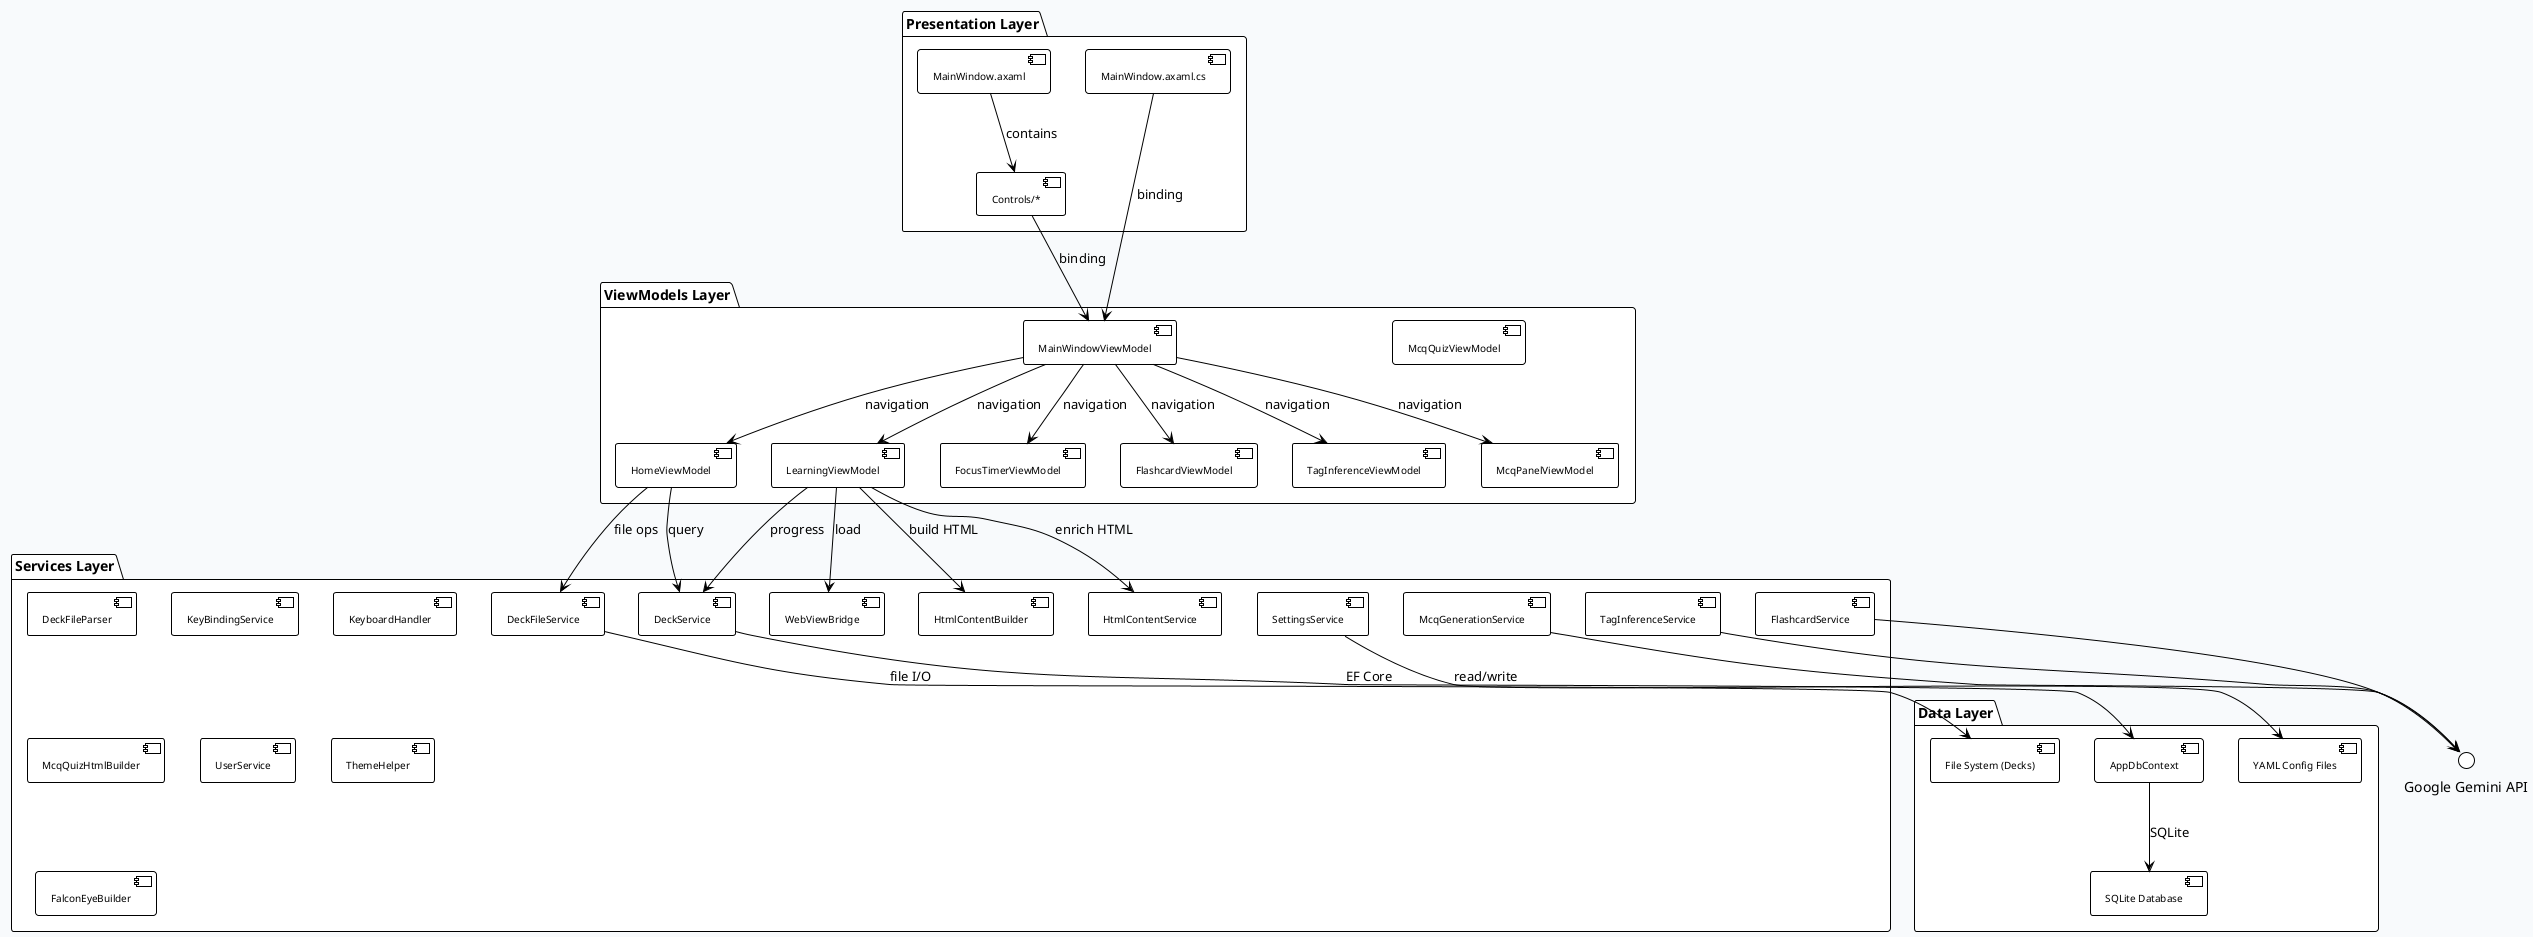

The diagram above was rendered by PlantUML. Its source (embedded in the PNG):
@startuml
!theme plain
skinparam backgroundColor #F8FAFC
skinparam componentFontSize 10

package "Presentation Layer" {
  [MainWindow.axaml] as MW
  [Controls/*] as CTRL
  [MainWindow.axaml.cs] as MWCS
}

package "ViewModels Layer" {
  [MainWindowViewModel] as MWVM
  [HomeViewModel] as HV
  [LearningViewModel] as LV
  [FocusTimerViewModel] as FTVM
  [FlashcardViewModel] as FCVM
  [TagInferenceViewModel] as TIVM
  [McqPanelViewModel] as MPVM
  [McqQuizViewModel] as QZVM
}

package "Services Layer" {
  [DeckFileParser] as DFP
  [DeckService] as DS
  [DeckFileService] as DFS
  [HtmlContentBuilder] as HCB
  [HtmlContentService] as HCS
  [KeyBindingService] as KBS
  [KeyboardHandler] as KH
  [WebViewBridge] as WVB
  [TagInferenceService] as TIS
  [FlashcardService] as FCS
  [McqGenerationService] as MGS
  [McqQuizHtmlBuilder] as MQHB
  [UserService] as US
  [SettingsService] as SS
  [ThemeHelper] as TH
  [FalconEyeBuilder] as FEB
}

package "Data Layer" {
  [AppDbContext] as DB
  [SQLite Database] as SQL
  [File System (Decks)] as FS
  [YAML Config Files] as YAML
}

MW --> CTRL : contains
MWCS --> MWVM : binding
CTRL --> MWVM : binding

MWVM --> HV : navigation
MWVM --> LV : navigation
MWVM --> FTVM : navigation
MWVM --> FCVM : navigation
MWVM --> TIVM : navigation
MWVM --> MPVM : navigation

HV --> DS : query
HV --> DFS : file ops
LV --> DS : progress
LV --> HCB : build HTML
LV --> HCS : enrich HTML
LV --> WVB : load
TIS --> "Google Gemini API"
FCS --> "Google Gemini API"
MGS --> "Google Gemini API"

DS --> DB : EF Core
DB --> SQL : SQLite
DFS --> FS : file I/O
SS --> YAML : read/write

@enduml